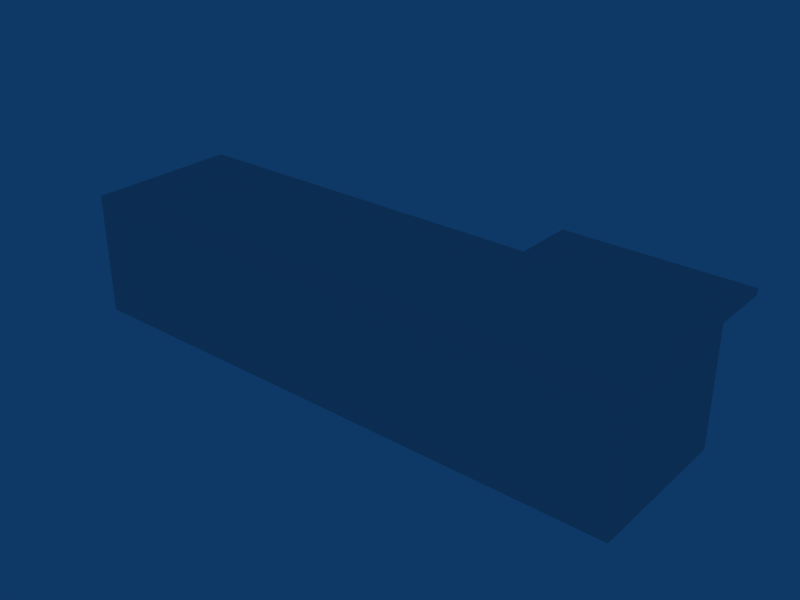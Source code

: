 # Source: ebbr_building_ref_019.blend  (saved by Blender 2.79.0; exported with 4.5.12 LTS)
import bpy
from mathutils import Matrix  # noqa: F401  (used for matrix-valued properties, if any)

bpy.ops.wm.read_factory_settings(use_empty=True)
scene = bpy.context.scene
scene.name = 'Scene'

# ---- collections
col_collection_1 = bpy.data.collections.new('Collection 1'); scene.collection.children.link(col_collection_1)

# ---- materials (node trees are filled in below, after node groups)
mat_material = bpy.data.materials.new('Material')
mat_material.alpha_threshold = 0.0
mat_material.roughness = 0.5

# ---- material node trees

# ---- world
world_world = bpy.data.worlds.new('World'); scene.world = world_world
world_world.color = (0.05656, 0.2208, 0.4)
world_world.use_sun_shadow = False
world_world.sun_shadow_jitter_overblur = 0.0
world_world.cycles.sampling_method = 'NONE'
world_world.cycles.sample_map_resolution = 256

# ---- meshes
me_cube = bpy.data.meshes.new('Cube')
me_cube.from_pydata([(9.253, 4.5, 3.0), (3.251, 4.5, 3.0), (3.251, 2.5, 3.0), (9.253, 2.5, 3.0), (3.251, 2.5, 3.2), (9.253, 2.5, 3.2), (3.251, 4.5, 3.2), (9.253, 4.5, 3.2)], [], [(1, 0, 3, 2), (1, 2, 4, 6), (0, 1, 6, 7), (3, 0, 7, 5), (4, 5, 7, 6)])
_uv = me_cube.uv_layers.new(name='UVMap')
_uv.uv.foreach_set('vector', [0.7944, 0.2866, 0.9712, 0.2866, 0.9712, 0.4634, 0.7944, 0.4634, 0.7944, 0.2866, 0.9712, 0.2866, 0.9712, 0.4634, 0.7944, 0.4634, 0.7944, 0.2866, 0.9712, 0.2866, 0.9712, 0.4634, 0.7944, 0.4634, 0.7944, 0.2866, 0.9712, 0.2866, 0.9712, 0.4634, 0.7944, 0.4634, 0.7944, 0.2866, 0.9712, 0.2866, 0.9712, 0.4634, 0.7944, 0.4634])
me_cube.materials.append(mat_material)
me_cube.use_remesh_preserve_volume = False
me_cube.use_remesh_preserve_attributes = False
me_cube.use_mirror_vertex_groups = False
me_cube.update()
me_cube_001 = bpy.data.meshes.new('Cube.001')
me_cube_001.from_pydata([(9.253, 2.5, -1.0), (9.253, -2.5, -1.0), (-9.253, -2.5, -1.0), (-9.253, 2.5, -1.0), (9.253, 2.5, 3.0), (9.253, -2.5, 3.0), (-9.253, -2.5, 3.0), (-9.253, 2.5, 3.0), (3.251, -2.5, -1.0), (3.251, 2.5, -1.0), (3.251, -2.5, 3.0), (3.251, 2.5, 3.0)], [], [(0, 4, 5, 1), (2, 6, 7, 3), (4, 11, 10, 5), (11, 7, 6, 10), (5, 10, 8, 1), (10, 6, 2, 8), (0, 9, 11, 4), (9, 3, 7, 11)])
_uv = me_cube_001.uv_layers.new(name='UVMap')
_uv.uv.foreach_set('vector', [0.7782, 0.02429, 0.964, 0.02429, 0.964, 0.2101, 0.7782, 0.2101, 0.7782, 0.02429, 0.964, 0.02429, 0.964, 0.2101, 0.7782, 0.2101, 0.9882, 0.4571, 0.9249, 0.4571, 0.9249, 0.2934, 0.9882, 0.2934, 0.9249, 0.4571, 0.7929, 0.4571, 0.7929, 0.2934, 0.9249, 0.2934, 0.7782, 0.02429, 0.964, 0.02429, 0.964, 0.2101, 0.7782, 0.2101, 0.7782, 0.02429, 0.964, 0.02429, 0.964, 0.2101, 0.7782, 0.2101, 0.7782, 0.02429, 0.964, 0.02429, 0.964, 0.2101, 0.7782, 0.2101, 0.7782, 0.02429, 0.964, 0.02429, 0.964, 0.2101, 0.7782, 0.2101])
me_cube_001.materials.append(mat_material)
me_cube_001.use_remesh_preserve_volume = False
me_cube_001.use_remesh_preserve_attributes = False
me_cube_001.use_mirror_vertex_groups = False
me_cube_001.update()

# ---- objects
ob_cube_001 = bpy.data.objects.new('Cube.001', me_cube)
ob_cube = bpy.data.objects.new('Cube', me_cube_001)

# ---- transforms, parenting, visibility, modifiers, constraints
ob_cube_001.location = (0.0, 0.0, 0.8)
ob_cube_001.lock_rotations_4d = False
ob_cube_001.empty_display_type = 'ARROWS'
ob_cube_001.lineart.crease_threshold = 0.0
ob_cube.location = (0.0, 0.0, 1.0)
ob_cube.lock_rotations_4d = False
ob_cube.empty_display_type = 'ARROWS'
ob_cube.lineart.crease_threshold = 0.0

# ---- collection membership
col_collection_1.objects.link(ob_cube_001)
col_collection_1.objects.link(ob_cube)

# ---- scene / render settings (as saved in the file)
scene.frame_start = 1; scene.frame_end = 250; scene.frame_set(1)
scene.render.engine = 'BLENDER_EEVEE_NEXT'
scene.render.image_settings.file_format = 'JPEG'
scene.render.image_settings.color_mode = 'RGB'
scene.render.image_settings.compression = 90
scene.render.resolution_x = 800
scene.render.resolution_y = 600
scene.render.pixel_aspect_x = 100.0
scene.render.pixel_aspect_y = 100.0
scene.render.fps = 25
scene.render.dither_intensity = 0.0
scene.render.use_compositing = False
scene.render.use_sequencer = False
scene.render.bake_margin = 2
scene.render.bake_bias = 0.0
scene.render.use_stamp_time = False
scene.render.use_stamp_date = False
scene.render.use_stamp_frame = False
scene.render.use_stamp_camera = False
scene.render.use_stamp_scene = False
scene.render.use_stamp_filename = False
scene.render.use_stamp_render_time = False
scene.render.stamp_font_size = 0
scene.cycles.use_denoising = False
scene.cycles.samples = 10
scene.cycles.sampling_pattern = 'TABULATED_SOBOL'
scene.cycles.light_sampling_threshold = 0.0
scene.cycles.use_adaptive_sampling = False
scene.cycles.use_light_tree = False
scene.cycles.blur_glossy = 0.0
scene.cycles.volume_bounces = 1
scene.cycles.pixel_filter_type = 'GAUSSIAN'
scene.cycles.sample_clamp_indirect = 0.0
scene.view_settings.view_transform = 'Raw'
bpy.context.view_layer.update()

# ---- added for rendering (the .blend has no active camera): camera
cam_auto = bpy.data.cameras.new('AutoCamera')
cam_auto.lens = 50.0
cam_auto.sensor_width = 36.0
cam_auto.clip_end = 1000.0
ob_auto_camera = bpy.data.objects.new('AutoCamera', cam_auto)
scene.collection.objects.link(ob_auto_camera)
ob_auto_camera.location = (18.6765, -21.4118, 16.9412)
ob_auto_camera.rotation_euler = (1.09748, -7.21219e-08, 0.694738)
scene.camera = ob_auto_camera
bpy.context.view_layer.update()
